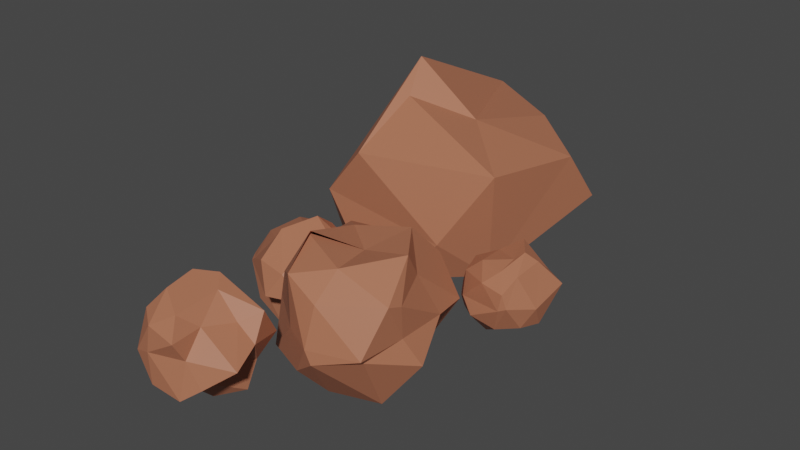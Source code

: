 # Source: Stones.blend  (saved by Blender 2.81.16; exported with 4.5.12 LTS)
import bpy
from mathutils import Matrix  # noqa: F401  (used for matrix-valued properties, if any)

bpy.ops.wm.read_factory_settings(use_empty=True)
scene = bpy.context.scene
scene.name = 'Scene'

# ---- collections
col_collection = bpy.data.collections.new('Collection'); scene.collection.children.link(col_collection)

# ---- materials (node trees are filled in below, after node groups)
mat_stones = bpy.data.materials.new('Stones')
mat_stones.use_transparent_shadow = False

# ---- material node trees
mat_stones.use_nodes = True; mat_stones.node_tree.nodes.clear()
_N = mat_stones.node_tree.nodes; _L = mat_stones.node_tree.links
n0 = _N.new('ShaderNodeOutputMaterial'); n0.name = 'Material Output'; n0.location = (300, 300)
n1 = _N.new('ShaderNodeBsdfPrincipled'); n1.name = 'Principled BSDF'; n1.location = (10, 300)
n1.distribution = 'GGX'
n1.subsurface_method = 'BURLEY'
n1.inputs[0].default_value = (0.4292, 0.1536, 0.08449, 1.0)
n1.inputs[3].default_value = 1.45
n1.inputs[27].default_value = (0.0, 0.0, 0.0, 1.0)
n1.inputs[28].default_value = 1.0
_L.new(n1.outputs[0], n0.inputs[0])
n0.is_active_output = True

# ---- world
world_world = bpy.data.worlds.new('World'); scene.world = world_world
world_world.use_nodes = True; world_world.node_tree.nodes.clear()
_N = world_world.node_tree.nodes; _L = world_world.node_tree.links
n0 = _N.new('ShaderNodeOutputWorld'); n0.name = 'World Output'; n0.location = (300, 300)
n1 = _N.new('ShaderNodeBackground'); n1.name = 'Background'; n1.location = (10, 300)
n1.inputs[0].default_value = (0.05088, 0.05088, 0.05088, 1.0)
_L.new(n1.outputs[0], n0.inputs[0])
n0.is_active_output = True
world_world.color = (0.05088, 0.05088, 0.05088)
world_world.use_sun_shadow = False
world_world.sun_shadow_jitter_overblur = 0.0

# ---- meshes
me_icosphere_001 = bpy.data.meshes.new('Icosphere.001')
me_icosphere_001.from_pydata([(0.0, 0.0, -1.0), (0.7236, -0.5257, -0.4472), (-0.2435, -0.9853, -0.2936), (-1.071, -0.202, -0.4493), (-0.3311, 0.7037, -0.2377), (0.6689, 0.3788, -0.2377), (0.5077, -0.9579, 0.4624), (-0.7236, -0.5257, 0.4472), (-0.6973, 0.4427, 0.3343), (0.416, 0.553, 0.5502), (0.6417, 0.1538, 0.8362), (0.2576, -0.1903, 0.9023), (-0.1625, -0.5, -0.8507), (0.4543, -0.3213, -0.6232), (0.2629, -0.809, -0.5257), (0.8506, 0.0, -0.5257), (0.3706, 0.1621, -0.6411), (-0.5257, 0.0, -0.8507), (-0.6553, -0.6346, -0.3722), (-0.2172, 0.3531, -0.6411), (-0.6882, 0.5, -0.5257), (0.2081, 0.6621, -0.3162), (0.9511, -0.309, 0.0), (1.003, 0.587, 0.2494), (0.4427, -0.9918, 0.06803), (0.6207, -0.9436, 0.1536), (-0.9511, -0.309, 0.0), (-0.5878, -0.809, 0.0), (-0.4482, 0.5114, 0.103), (-0.9511, 0.309, 0.0), (0.533, 0.6621, 0.2095), (0.08489, 0.5554, 0.3125), (0.5791, -0.524, 0.7221), (-0.03158, -0.9163, 0.5409), (-0.8506, 0.0, 0.5257), (-0.1232, 0.5114, 0.6288), (0.6882, 0.5, 0.5257), (0.1888, -0.583, 0.7378), (0.4166, -0.02402, 1.047), (-0.399, -0.3921, 0.7378), (-0.399, 0.226, 0.7378), (0.05332, 0.476, 1.047), (-4.516, -1.547, 0.74), (-5.476, -0.8485, 0.005958), (-4.259, -0.8538, 0.0006063), (-3.688, -1.469, 0.4485), (-4.149, -2.676, 0.005959), (-5.557, -2.168, -0.2705), (-4.977, 0.04017, -0.7239), (-3.897, -0.9416, -0.9911), (-3.555, -2.245, -1.182), (-5.167, -2.301, -0.8846), (-5.853, -1.219, -1.188), (-4.757, -1.655, -1.714), (-4.3, -0.8827, 0.5417), (-5.08, -1.136, 0.5417), (-4.865, -0.4724, 0.1102), (-5.823, -1.387, 0.04641), (-5.161, -1.88, 0.2652), (-4.177, -1.469, 0.9843), (-3.602, -0.8827, 0.1102), (-4.741, -2.057, 0.7078), (-3.962, -2.133, 0.5528), (-4.865, -2.621, 0.1102), (-5.638, -1.316, -0.239), (-5.876, -1.874, -0.3752), (-4.516, -0.2188, -0.5879), (-5.296, -0.4724, -0.5879), (-3.595, -1.229, -0.3972), (-3.735, -0.4724, -0.5879), (-3.735, -2.621, -0.5879), (-3.595, -2.05, -0.3972), (-5.581, -2.246, -0.2907), (-4.516, -2.875, -0.5879), (-5.524, -0.4255, -0.8282), (-4.166, -0.4724, -1.286), (-3.728, -1.64, -1.095), (-4.451, -2.246, -0.9888), (-5.429, -2.211, -1.286), (-4.676, -0.7534, -1.254), (-5.308, -1.089, -1.26), (-3.951, -1.136, -1.717), (-3.896, -1.828, -1.254), (-4.731, -2.211, -1.717), (-3.546, 2.375, -1.433), (-3.981, -0.1596, -0.7596), (-5.881, 2.361, -0.7232), (-4.08, -0.1786, 2.113), (-0.1546, 2.526, 2.211), (-4.228, 2.261, 3.74), (-2.829, -0.09499, -0.7533), (-2.454, 2.796, -0.7463), (-5.398, 0.7396, -0.7533), (-2.042, 3.944, -0.5082), (-1.341, 1.22, -0.6979), (-0.001617, 3.36, 1.003), (-1.966, 0.04446, 0.3705), (-5.099, -0.09668, 0.8806), (-5.219, 3.638, -0.6183), (-5.574, 2.233, 0.9248), (-3.003, 4.655, 0.1317), (-0.9418, 0.7151, 2.095), (-5.823, 4.123, 2.419), (-4.036, 5.414, 2.294), (-1.811, 3.98, 2.338), (-3.967, 1.51, 3.028), (-2.675, 2.385, 2.494), (-3.29, -5.571, -1.247), (-2.547, -6.426, -0.3152), (-3.667, -6.731, -0.4935), (-4.329, -5.908, -0.3625), (-3.426, -4.769, -0.1436), (-2.547, -4.992, -0.3152), (-2.914, -6.731, 0.7264), (-4.112, -6.341, 0.9087), (-4.168, -5.128, 0.8524), (-2.907, -4.948, 0.615), (-2.707, -5.281, 0.6123), (-3.927, -5.281, 1.366), (-3.928, -6.233, -0.6391), (-3.126, -5.973, -0.6391), (-2.932, -6.675, -0.6006), (-2.789, -5.688, -0.01779), (-2.71, -5.15, -1.044), (-3.767, -5.929, -0.6938), (-4.229, -6.253, -0.6006), (-3.271, -5.247, -0.6938), (-3.988, -5.247, -0.2507), (-2.691, -4.826, -0.2507), (-1.993, -5.993, 0.1165), (-2.237, -5.287, 0.2947), (-3.65, -6.766, 0.2782), (-2.848, -6.506, 0.2782), (-4.588, -5.993, 0.1165), (-4.092, -6.675, 0.1165), (-3.851, -4.826, 0.4664), (-4.479, -5.424, 0.2424), (-2.489, -4.468, 0.1165), (-3.284, -4.744, 0.005086), (-2.989, -5.963, 0.7194), (-3.649, -6.675, 0.8335), (-4.451, -5.571, 0.8335), (-3.642, -5.005, 0.7221), (-2.352, -4.889, 0.8335), (-3.246, -6.329, 1.055), (-3.21, -5.281, 1.162), (-3.871, -5.993, 1.277), (-3.871, -5.15, 1.277), (-3.524, -4.935, 1.293), (-1.33, -2.801, -1.504), (-0.5622, -4.034, -0.07042), (-2.139, -4.306, -0.7804), (-3.744, -2.758, -0.7843), (-1.866, -1.149, -0.4307), (-0.778, -1.8, -0.2272), (-1.515, -4.354, 1.024), (-3.007, -3.675, 0.9561), (-3.12, -1.5, 1.221), (-1.066, -1.003, 0.9561), (-0.2377, -3.268, 0.9827), (-1.721, -2.651, 1.461), (-1.918, -3.625, -1.564), (-0.7764, -3.254, -1.564), (-1.457, -4.584, -0.2229), (-0.00284, -2.894, -0.4821), (-0.8286, -2.294, -1.113), (-2.35, -2.801, -1.214), (-3.344, -3.729, -0.9368), (-1.918, -1.684, -1.564), (-2.666, -1.83, -0.5831), (-1.092, -1.084, -0.9329), (-0.2842, -3.18, 0.1903), (-0.2842, -1.981, 0.1903), (-1.602, -4.596, 0.08784), (-0.461, -4.225, 0.08784), (-3.421, -3.395, 0.1419), (-2.31, -4.261, 0.1457), (-2.31, -1.12, 0.1457), (-3.016, -2.091, 0.1457), (-0.461, -1.084, 0.08784), (-1.602, -0.7128, 0.08784), (-0.266, -3.625, 1.109), (-2.347, -4.218, 1.367), (-3.254, -2.654, 1.109), (-2.112, -1.084, 1.109), (-0.6381, -2.297, 1.135), (-1.502, -3.681, 1.549), (-0.5814, -2.654, 1.739), (-2.702, -3.188, 1.782), (-2.66, -1.918, 1.436), (-1.287, -1.684, 1.739), (-2.823, -3.123, 1.671)], [], [(0, 13, 12), (1, 13, 15), (0, 12, 17), (0, 17, 19), (0, 19, 16), (1, 15, 22), (2, 14, 24), (3, 18, 26), (4, 20, 28), (5, 21, 30), (1, 22, 25), (2, 24, 27), (3, 26, 29), (4, 28, 31), (5, 30, 23), (6, 32, 37), (7, 33, 39), (8, 34, 40), (9, 35, 41), (10, 36, 38), (38, 41, 11), (38, 36, 41), (36, 9, 41), (41, 40, 11), (41, 35, 40), (35, 8, 40), (40, 39, 11), (40, 34, 39), (34, 7, 39), (39, 37, 11), (39, 33, 37), (33, 6, 37), (37, 38, 11), (37, 32, 38), (32, 10, 38), (23, 36, 10), (23, 30, 36), (30, 9, 36), (31, 35, 9), (31, 28, 35), (28, 8, 35), (29, 34, 8), (29, 26, 34), (26, 7, 34), (27, 33, 7), (27, 24, 33), (24, 6, 33), (25, 32, 6), (25, 22, 32), (22, 10, 32), (30, 31, 9), (30, 21, 31), (21, 4, 31), (28, 29, 8), (28, 20, 29), (20, 3, 29), (26, 27, 7), (26, 18, 27), (18, 2, 27), (24, 25, 6), (24, 14, 25), (14, 1, 25), (22, 23, 10), (22, 15, 23), (15, 5, 23), (16, 21, 5), (16, 19, 21), (19, 4, 21), (19, 20, 4), (19, 17, 20), (17, 3, 20), (17, 18, 3), (17, 12, 18), (12, 2, 18), (15, 16, 5), (15, 13, 16), (13, 0, 16), (12, 14, 2), (12, 13, 14), (13, 1, 14), (42, 55, 54), (43, 55, 57), (42, 54, 59), (42, 59, 61), (42, 61, 58), (43, 57, 64), (44, 56, 66), (45, 60, 68), (46, 62, 70), (47, 63, 72), (43, 64, 67), (44, 66, 69), (45, 68, 71), (46, 70, 73), (47, 72, 65), (48, 74, 79), (49, 75, 81), (50, 76, 82), (51, 77, 83), (52, 78, 80), (80, 83, 53), (80, 78, 83), (78, 51, 83), (83, 82, 53), (83, 77, 82), (77, 50, 82), (82, 81, 53), (82, 76, 81), (76, 49, 81), (81, 79, 53), (81, 75, 79), (75, 48, 79), (79, 80, 53), (79, 74, 80), (74, 52, 80), (65, 78, 52), (65, 72, 78), (72, 51, 78), (73, 77, 51), (73, 70, 77), (70, 50, 77), (71, 76, 50), (71, 68, 76), (68, 49, 76), (69, 75, 49), (69, 66, 75), (66, 48, 75), (67, 74, 48), (67, 64, 74), (64, 52, 74), (72, 73, 51), (72, 63, 73), (63, 46, 73), (70, 71, 50), (70, 62, 71), (62, 45, 71), (68, 69, 49), (68, 60, 69), (60, 44, 69), (66, 67, 48), (66, 56, 67), (56, 43, 67), (64, 65, 52), (64, 57, 65), (57, 47, 65), (58, 63, 47), (58, 61, 63), (61, 46, 63), (61, 62, 46), (61, 59, 62), (59, 45, 62), (59, 60, 45), (59, 54, 60), (54, 44, 60), (57, 58, 47), (57, 55, 58), (55, 42, 58), (54, 56, 44), (54, 55, 56), (55, 43, 56), (84, 91, 85), (84, 85, 86), (84, 86, 98), (84, 98, 91), (85, 90, 96), (86, 92, 99), (85, 96, 97), (93, 100, 95), (87, 101, 105), (97, 87, 89), (88, 104, 106), (104, 103, 106), (106, 103, 89), (103, 102, 89), (102, 97, 89), (89, 87, 105), (105, 106, 89), (105, 101, 106), (101, 88, 106), (95, 104, 88), (95, 100, 104), (100, 103, 104), (100, 98, 103), (98, 102, 103), (99, 97, 102), (97, 96, 87), (96, 101, 87), (96, 94, 101), (94, 88, 101), (98, 99, 102), (98, 86, 99), (99, 92, 97), (92, 85, 97), (90, 94, 96), (94, 95, 88), (94, 93, 95), (91, 98, 93), (98, 100, 93), (86, 85, 92), (94, 91, 93), (85, 91, 90), (91, 94, 90), (107, 120, 119), (108, 120, 122), (107, 119, 124), (107, 124, 126), (107, 126, 123), (108, 122, 129), (109, 121, 131), (110, 125, 133), (111, 127, 135), (112, 128, 137), (108, 129, 132), (109, 131, 134), (110, 133, 136), (111, 135, 138), (112, 137, 130), (113, 139, 144), (114, 140, 146), (115, 141, 147), (116, 142, 148), (117, 143, 145), (145, 148, 118), (145, 143, 148), (143, 116, 148), (148, 147, 118), (148, 142, 147), (142, 115, 147), (147, 146, 118), (147, 141, 146), (141, 114, 146), (146, 144, 118), (146, 140, 144), (140, 113, 144), (144, 145, 118), (144, 139, 145), (139, 117, 145), (130, 143, 117), (130, 137, 143), (137, 116, 143), (138, 142, 116), (138, 135, 142), (135, 115, 142), (136, 141, 115), (136, 133, 141), (133, 114, 141), (134, 140, 114), (134, 131, 140), (131, 113, 140), (132, 139, 113), (132, 129, 139), (129, 117, 139), (137, 138, 116), (137, 128, 138), (128, 111, 138), (135, 136, 115), (135, 127, 136), (127, 110, 136), (133, 134, 114), (133, 125, 134), (125, 109, 134), (131, 132, 113), (131, 121, 132), (121, 108, 132), (129, 130, 117), (129, 122, 130), (122, 112, 130), (123, 128, 112), (123, 126, 128), (126, 111, 128), (126, 127, 111), (126, 124, 127), (124, 110, 127), (124, 125, 110), (124, 119, 125), (119, 109, 125), (122, 123, 112), (122, 120, 123), (120, 107, 123), (119, 121, 109), (119, 120, 121), (120, 108, 121), (149, 162, 161), (150, 162, 164), (149, 161, 166), (149, 166, 168), (149, 168, 165), (150, 164, 171), (151, 163, 173), (152, 167, 175), (153, 169, 177), (154, 170, 179), (150, 171, 174), (151, 173, 176), (152, 175, 178), (153, 177, 180), (154, 179, 172), (155, 181, 186), (156, 182, 188), (157, 183, 189), (158, 184, 190), (159, 185, 187), (187, 190, 160), (187, 185, 190), (185, 158, 190), (190, 189, 160), (190, 184, 189), (184, 157, 189), (189, 188, 160), (189, 183, 188), (183, 156, 188), (191, 186, 160), (191, 182, 186), (182, 155, 186), (186, 187, 160), (186, 181, 187), (181, 159, 187), (172, 185, 159), (172, 179, 185), (179, 158, 185), (180, 184, 158), (180, 177, 184), (177, 157, 184), (178, 183, 157), (178, 175, 183), (175, 156, 183), (176, 182, 156), (176, 173, 182), (173, 155, 182), (174, 181, 155), (174, 171, 181), (171, 159, 181), (179, 180, 158), (179, 170, 180), (170, 153, 180), (177, 178, 157), (177, 169, 178), (169, 152, 178), (175, 176, 156), (175, 167, 176), (167, 151, 176), (173, 174, 155), (173, 163, 174), (163, 150, 174), (171, 172, 159), (171, 164, 172), (164, 154, 172), (165, 170, 154), (165, 168, 170), (168, 153, 170), (168, 169, 153), (168, 166, 169), (166, 152, 169), (166, 167, 152), (166, 161, 167), (161, 151, 167), (164, 165, 154), (164, 162, 165), (162, 149, 165), (161, 163, 151), (161, 162, 163), (162, 150, 163)])
_uv = me_icosphere_001.uv_layers.new(name='UVMap')
_uv.uv.foreach_set('vector', [0.8182, 0.0, 0.7727, 0.07873, 0.8636, 0.07873, 0.7273, 0.1575, 0.6818, 0.07873, 0.6364, 0.1575, 0.09091, 0.0, 0.04545, 0.07873, 0.1364, 0.07873, 0.2727, 0.0, 0.2273, 0.07873, 0.3182, 0.07873, 0.4545, 0.0, 0.4091, 0.07873, 0.5, 0.07873, 0.7273, 0.1575, 0.6364, 0.1575, 0.6818, 0.2362, 0.9091, 0.1575, 0.8182, 0.1575, 0.8636, 0.2362, 0.1818, 0.1575, 0.09091, 0.1575, 0.1364, 0.2362, 0.3636, 0.1575, 0.2727, 0.1575, 0.3182, 0.2362, 0.5455, 0.1575, 0.4545, 0.1575, 0.5, 0.2362, 0.7273, 0.1575, 0.6818, 0.2362, 0.7727, 0.2362, 0.9091, 0.1575, 0.8636, 0.2362, 0.9545, 0.2362, 0.1818, 0.1575, 0.1364, 0.2362, 0.2273, 0.2362, 0.3636, 0.1575, 0.3182, 0.2362, 0.4091, 0.2362, 0.5455, 0.1575, 0.5, 0.2362, 0.5909, 0.2362, 0.8182, 0.3149, 0.7273, 0.3149, 0.7727, 0.3937, 1.0, 0.3149, 0.9091, 0.3149, 0.9545, 0.3937, 0.2727, 0.3149, 0.1818, 0.3149, 0.2273, 0.3937, 0.4545, 0.3149, 0.3636, 0.3149, 0.4091, 0.3937, 0.6364, 0.3149, 0.5455, 0.3149, 0.5909, 0.3937, 0.5909, 0.3937, 0.5, 0.3937, 0.5455, 0.4724, 0.5909, 0.3937, 0.5455, 0.3149, 0.5, 0.3937, 0.5455, 0.3149, 0.4545, 0.3149, 0.5, 0.3937, 0.4091, 0.3937, 0.3182, 0.3937, 0.3636, 0.4724, 0.4091, 0.3937, 0.3636, 0.3149, 0.3182, 0.3937, 0.3636, 0.3149, 0.2727, 0.3149, 0.3182, 0.3937, 0.2273, 0.3937, 0.1364, 0.3937, 0.1818, 0.4724, 0.2273, 0.3937, 0.1818, 0.3149, 0.1364, 0.3937, 0.1818, 0.3149, 0.09091, 0.3149, 0.1364, 0.3937, 0.9545, 0.3937, 0.8636, 0.3937, 0.9091, 0.4724, 0.9545, 0.3937, 0.9091, 0.3149, 0.8636, 0.3937, 0.9091, 0.3149, 0.8182, 0.3149, 0.8636, 0.3937, 0.7727, 0.3937, 0.6818, 0.3937, 0.7273, 0.4724, 0.7727, 0.3937, 0.7273, 0.3149, 0.6818, 0.3937, 0.7273, 0.3149, 0.6364, 0.3149, 0.6818, 0.3937, 0.5909, 0.2362, 0.5455, 0.3149, 0.6364, 0.3149, 0.5909, 0.2362, 0.5, 0.2362, 0.5455, 0.3149, 0.5, 0.2362, 0.4545, 0.3149, 0.5455, 0.3149, 0.4091, 0.2362, 0.3636, 0.3149, 0.4545, 0.3149, 0.4091, 0.2362, 0.3182, 0.2362, 0.3636, 0.3149, 0.3182, 0.2362, 0.2727, 0.3149, 0.3636, 0.3149, 0.2273, 0.2362, 0.1818, 0.3149, 0.2727, 0.3149, 0.2273, 0.2362, 0.1364, 0.2362, 0.1818, 0.3149, 0.1364, 0.2362, 0.09091, 0.3149, 0.1818, 0.3149, 0.9545, 0.2362, 0.9091, 0.3149, 1.0, 0.3149, 0.9545, 0.2362, 0.8636, 0.2362, 0.9091, 0.3149, 0.8636, 0.2362, 0.8182, 0.3149, 0.9091, 0.3149, 0.7727, 0.2362, 0.7273, 0.3149, 0.8182, 0.3149, 0.7727, 0.2362, 0.6818, 0.2362, 0.7273, 0.3149, 0.6818, 0.2362, 0.6364, 0.3149, 0.7273, 0.3149, 0.5, 0.2362, 0.4091, 0.2362, 0.4545, 0.3149, 0.5, 0.2362, 0.4545, 0.1575, 0.4091, 0.2362, 0.4545, 0.1575, 0.3636, 0.1575, 0.4091, 0.2362, 0.3182, 0.2362, 0.2273, 0.2362, 0.2727, 0.3149, 0.3182, 0.2362, 0.2727, 0.1575, 0.2273, 0.2362, 0.2727, 0.1575, 0.1818, 0.1575, 0.2273, 0.2362, 0.1364, 0.2362, 0.04545, 0.2362, 0.09091, 0.3149, 0.1364, 0.2362, 0.09091, 0.1575, 0.04545, 0.2362, 0.09091, 0.1575, 0.0, 0.1575, 0.04545, 0.2362, 0.8636, 0.2362, 0.7727, 0.2362, 0.8182, 0.3149, 0.8636, 0.2362, 0.8182, 0.1575, 0.7727, 0.2362, 0.8182, 0.1575, 0.7273, 0.1575, 0.7727, 0.2362, 0.6818, 0.2362, 0.5909, 0.2362, 0.6364, 0.3149, 0.6818, 0.2362, 0.6364, 0.1575, 0.5909, 0.2362, 0.6364, 0.1575, 0.5455, 0.1575, 0.5909, 0.2362, 0.5, 0.07873, 0.4545, 0.1575, 0.5455, 0.1575, 0.5, 0.07873, 0.4091, 0.07873, 0.4545, 0.1575, 0.4091, 0.07873, 0.3636, 0.1575, 0.4545, 0.1575, 0.3182, 0.07873, 0.2727, 0.1575, 0.3636, 0.1575, 0.3182, 0.07873, 0.2273, 0.07873, 0.2727, 0.1575, 0.2273, 0.07873, 0.1818, 0.1575, 0.2727, 0.1575, 0.1364, 0.07873, 0.09091, 0.1575, 0.1818, 0.1575, 0.1364, 0.07873, 0.04545, 0.07873, 0.09091, 0.1575, 0.04545, 0.07873, 0.0, 0.1575, 0.09091, 0.1575, 0.6364, 0.1575, 0.5909, 0.07873, 0.5455, 0.1575, 0.6364, 0.1575, 0.6818, 0.07873, 0.5909, 0.07873, 0.6818, 0.07873, 0.6364, 0.0, 0.5909, 0.07873, 0.8636, 0.07873, 0.8182, 0.1575, 0.9091, 0.1575, 0.8636, 0.07873, 0.7727, 0.07873, 0.8182, 0.1575, 0.7727, 0.07873, 0.7273, 0.1575, 0.8182, 0.1575, 0.8182, 0.0, 0.7727, 0.07873, 0.8636, 0.07873, 0.7273, 0.1575, 0.6818, 0.07873, 0.6364, 0.1575, 0.09091, 0.0, 0.04545, 0.07873, 0.1364, 0.07873, 0.2727, 0.0, 0.2273, 0.07873, 0.3182, 0.07873, 0.4545, 0.0, 0.4091, 0.07873, 0.5, 0.07873, 0.7273, 0.1575, 0.6364, 0.1575, 0.6818, 0.2362, 0.9091, 0.1575, 0.8182, 0.1575, 0.8636, 0.2362, 0.1818, 0.1575, 0.09091, 0.1575, 0.1364, 0.2362, 0.3636, 0.1575, 0.2727, 0.1575, 0.3182, 0.2362, 0.5455, 0.1575, 0.4545, 0.1575, 0.5, 0.2362, 0.7273, 0.1575, 0.6818, 0.2362, 0.7727, 0.2362, 0.9091, 0.1575, 0.8636, 0.2362, 0.9545, 0.2362, 0.1818, 0.1575, 0.1364, 0.2362, 0.2273, 0.2362, 0.3636, 0.1575, 0.3182, 0.2362, 0.4091, 0.2362, 0.5455, 0.1575, 0.5, 0.2362, 0.5909, 0.2362, 0.8182, 0.3149, 0.7273, 0.3149, 0.7727, 0.3937, 1.0, 0.3149, 0.9091, 0.3149, 0.9545, 0.3937, 0.2727, 0.3149, 0.1818, 0.3149, 0.2273, 0.3937, 0.4545, 0.3149, 0.3636, 0.3149, 0.4091, 0.3937, 0.6364, 0.3149, 0.5455, 0.3149, 0.5909, 0.3937, 0.5909, 0.3937, 0.5, 0.3937, 0.5455, 0.4724, 0.5909, 0.3937, 0.5455, 0.3149, 0.5, 0.3937, 0.5455, 0.3149, 0.4545, 0.3149, 0.5, 0.3937, 0.4091, 0.3937, 0.3182, 0.3937, 0.3636, 0.4724, 0.4091, 0.3937, 0.3636, 0.3149, 0.3182, 0.3937, 0.3636, 0.3149, 0.2727, 0.3149, 0.3182, 0.3937, 0.2273, 0.3937, 0.1364, 0.3937, 0.1818, 0.4724, 0.2273, 0.3937, 0.1818, 0.3149, 0.1364, 0.3937, 0.1818, 0.3149, 0.09091, 0.3149, 0.1364, 0.3937, 0.9545, 0.3937, 0.8636, 0.3937, 0.9091, 0.4724, 0.9545, 0.3937, 0.9091, 0.3149, 0.8636, 0.3937, 0.9091, 0.3149, 0.8182, 0.3149, 0.8636, 0.3937, 0.7727, 0.3937, 0.6818, 0.3937, 0.7273, 0.4724, 0.7727, 0.3937, 0.7273, 0.3149, 0.6818, 0.3937, 0.7273, 0.3149, 0.6364, 0.3149, 0.6818, 0.3937, 0.5909, 0.2362, 0.5455, 0.3149, 0.6364, 0.3149, 0.5909, 0.2362, 0.5, 0.2362, 0.5455, 0.3149, 0.5, 0.2362, 0.4545, 0.3149, 0.5455, 0.3149, 0.4091, 0.2362, 0.3636, 0.3149, 0.4545, 0.3149, 0.4091, 0.2362, 0.3182, 0.2362, 0.3636, 0.3149, 0.3182, 0.2362, 0.2727, 0.3149, 0.3636, 0.3149, 0.2273, 0.2362, 0.1818, 0.3149, 0.2727, 0.3149, 0.2273, 0.2362, 0.1364, 0.2362, 0.1818, 0.3149, 0.1364, 0.2362, 0.09091, 0.3149, 0.1818, 0.3149, 0.9545, 0.2362, 0.9091, 0.3149, 1.0, 0.3149, 0.9545, 0.2362, 0.8636, 0.2362, 0.9091, 0.3149, 0.8636, 0.2362, 0.8182, 0.3149, 0.9091, 0.3149, 0.7727, 0.2362, 0.7273, 0.3149, 0.8182, 0.3149, 0.7727, 0.2362, 0.6818, 0.2362, 0.7273, 0.3149, 0.6818, 0.2362, 0.6364, 0.3149, 0.7273, 0.3149, 0.5, 0.2362, 0.4091, 0.2362, 0.4545, 0.3149, 0.5, 0.2362, 0.4545, 0.1575, 0.4091, 0.2362, 0.4545, 0.1575, 0.3636, 0.1575, 0.4091, 0.2362, 0.3182, 0.2362, 0.2273, 0.2362, 0.2727, 0.3149, 0.3182, 0.2362, 0.2727, 0.1575, 0.2273, 0.2362, 0.2727, 0.1575, 0.1818, 0.1575, 0.2273, 0.2362, 0.1364, 0.2362, 0.04545, 0.2362, 0.09091, 0.3149, 0.1364, 0.2362, 0.09091, 0.1575, 0.04545, 0.2362, 0.09091, 0.1575, 0.0, 0.1575, 0.04545, 0.2362, 0.8636, 0.2362, 0.7727, 0.2362, 0.8182, 0.3149, 0.8636, 0.2362, 0.8182, 0.1575, 0.7727, 0.2362, 0.8182, 0.1575, 0.7273, 0.1575, 0.7727, 0.2362, 0.6818, 0.2362, 0.5909, 0.2362, 0.6364, 0.3149, 0.6818, 0.2362, 0.6364, 0.1575, 0.5909, 0.2362, 0.6364, 0.1575, 0.5455, 0.1575, 0.5909, 0.2362, 0.5, 0.07873, 0.4545, 0.1575, 0.5455, 0.1575, 0.5, 0.07873, 0.4091, 0.07873, 0.4545, 0.1575, 0.4091, 0.07873, 0.3636, 0.1575, 0.4545, 0.1575, 0.3182, 0.07873, 0.2727, 0.1575, 0.3636, 0.1575, 0.3182, 0.07873, 0.2273, 0.07873, 0.2727, 0.1575, 0.2273, 0.07873, 0.1818, 0.1575, 0.2727, 0.1575, 0.1364, 0.07873, 0.09091, 0.1575, 0.1818, 0.1575, 0.1364, 0.07873, 0.04545, 0.07873, 0.09091, 0.1575, 0.04545, 0.07873, 0.0, 0.1575, 0.09091, 0.1575, 0.6364, 0.1575, 0.5909, 0.07873, 0.5455, 0.1575, 0.6364, 0.1575, 0.6818, 0.07873, 0.5909, 0.07873, 0.6818, 0.07873, 0.6364, 0.0, 0.5909, 0.07873, 0.8636, 0.07873, 0.8182, 0.1575, 0.9091, 0.1575, 0.8636, 0.07873, 0.7727, 0.07873, 0.8182, 0.1575, 0.7727, 0.07873, 0.7273, 0.1575, 0.8182, 0.1575, 0.8182, 0.0, 0.7727, 0.07873, 0.9005, 0.1427, 0.09091, 0.0, 0.008549, 0.1427, 0.1734, 0.1429, 0.2727, 0.0, 0.1902, 0.1429, 0.2796, 0.1638, 0.4545, 0.0, 0.4091, 0.07873, 0.5, 0.07873, 0.9005, 0.1427, 0.8182, 0.1575, 0.7737, 0.2362, 0.1734, 0.1429, 0.09091, 0.1575, 0.1415, 0.2362, 0.9005, 0.1427, 0.7737, 0.2362, 0.9576, 0.2415, 0.4967, 0.1575, 0.4116, 0.2032, 0.5909, 0.2362, 0.8986, 0.3149, 0.7273, 0.3149, 0.7727, 0.3937, 0.9576, 0.2415, 0.8986, 0.3149, 0.92, 0.4534, 0.6364, 0.3149, 0.5455, 0.3149, 0.564, 0.3937, 0.5455, 0.3149, 0.379, 0.3149, 0.564, 0.3937, 0.4091, 0.3937, 0.379, 0.3149, 0.3587, 0.4639, 0.379, 0.3149, 0.2204, 0.3149, 0.3587, 0.4639, 0.2204, 0.3149, 0.04854, 0.2415, 0.1769, 0.447, 0.92, 0.4534, 0.8986, 0.3149, 0.8636, 0.3937, 0.7727, 0.3937, 0.6818, 0.3937, 0.7273, 0.4724, 0.7727, 0.3937, 0.7273, 0.3149, 0.6818, 0.3937, 0.7273, 0.3149, 0.6364, 0.3149, 0.6818, 0.3937, 0.5909, 0.2362, 0.5455, 0.3149, 0.6364, 0.3149, 0.5909, 0.2362, 0.4116, 0.2032, 0.5455, 0.3149, 0.4116, 0.2032, 0.379, 0.3149, 0.5455, 0.3149, 0.4116, 0.2032, 0.2796, 0.1638, 0.379, 0.3149, 0.2796, 0.1638, 0.2204, 0.3149, 0.379, 0.3149, 0.1415, 0.2362, 0.04854, 0.2415, 0.2204, 0.3149, 0.9576, 0.2415, 0.7737, 0.2362, 0.8986, 0.3149, 0.7737, 0.2362, 0.7273, 0.3149, 0.8986, 0.3149, 0.7737, 0.2362, 0.6914, 0.1595, 0.7273, 0.3149, 0.6914, 0.1595, 0.6364, 0.3149, 0.7273, 0.3149, 0.2796, 0.1638, 0.1415, 0.2362, 0.2204, 0.3149, 0.2796, 0.1638, 0.1734, 0.1429, 0.1415, 0.2362, 0.1415, 0.2362, 0.09091, 0.1575, 0.04854, 0.2415, 0.09091, 0.1575, 0.008549, 0.1427, 0.04854, 0.2415, 0.8182, 0.1575, 0.6914, 0.1595, 0.7737, 0.2362, 0.6914, 0.1595, 0.5909, 0.2362, 0.6364, 0.3149, 0.6914, 0.1595, 0.4967, 0.1575, 0.5909, 0.2362, 0.5, 0.07873, 0.4091, 0.07873, 0.4967, 0.1575, 0.4091, 0.07873, 0.4116, 0.2032, 0.4967, 0.1575, 0.1734, 0.1429, 0.008549, 0.1427, 0.09091, 0.1575, 0.6914, 0.1595, 0.6139, 0.07873, 0.4967, 0.1575, 0.9005, 0.1427, 0.7727, 0.07873, 0.8182, 0.1575, 0.7727, 0.07873, 0.6914, 0.1595, 0.8182, 0.1575, 0.8182, 0.0, 0.7727, 0.07873, 0.8636, 0.07873, 0.7273, 0.1575, 0.6818, 0.07873, 0.6364, 0.1575, 0.09091, 0.0, 0.04545, 0.07873, 0.1364, 0.07873, 0.2727, 0.0, 0.2273, 0.07873, 0.3182, 0.07873, 0.4545, 0.0, 0.4091, 0.07873, 0.5, 0.07873, 0.7273, 0.1575, 0.6364, 0.1575, 0.6818, 0.2362, 0.9091, 0.1575, 0.8182, 0.1575, 0.8636, 0.2362, 0.1818, 0.1575, 0.09091, 0.1575, 0.1364, 0.2362, 0.3636, 0.1575, 0.2727, 0.1575, 0.3182, 0.2362, 0.5455, 0.1575, 0.4545, 0.1575, 0.5, 0.2362, 0.7273, 0.1575, 0.6818, 0.2362, 0.7727, 0.2362, 0.9091, 0.1575, 0.8636, 0.2362, 0.9545, 0.2362, 0.1818, 0.1575, 0.1364, 0.2362, 0.2273, 0.2362, 0.3636, 0.1575, 0.3182, 0.2362, 0.4091, 0.2362, 0.5455, 0.1575, 0.5, 0.2362, 0.5909, 0.2362, 0.8182, 0.3149, 0.7273, 0.3149, 0.7727, 0.3937, 1.0, 0.3149, 0.9091, 0.3149, 0.9545, 0.3937, 0.2727, 0.3149, 0.1818, 0.3149, 0.2273, 0.3937, 0.4545, 0.3149, 0.3636, 0.3149, 0.4091, 0.3937, 0.6364, 0.3149, 0.5455, 0.3149, 0.5909, 0.3937, 0.5909, 0.3937, 0.5, 0.3937, 0.5455, 0.4724, 0.5909, 0.3937, 0.5455, 0.3149, 0.5, 0.3937, 0.5455, 0.3149, 0.4545, 0.3149, 0.5, 0.3937, 0.4091, 0.3937, 0.3182, 0.3937, 0.3636, 0.4724, 0.4091, 0.3937, 0.3636, 0.3149, 0.3182, 0.3937, 0.3636, 0.3149, 0.2727, 0.3149, 0.3182, 0.3937, 0.2273, 0.3937, 0.1364, 0.3937, 0.1818, 0.4724, 0.2273, 0.3937, 0.1818, 0.3149, 0.1364, 0.3937, 0.1818, 0.3149, 0.09091, 0.3149, 0.1364, 0.3937, 0.9545, 0.3937, 0.8636, 0.3937, 0.9091, 0.4724, 0.9545, 0.3937, 0.9091, 0.3149, 0.8636, 0.3937, 0.9091, 0.3149, 0.8182, 0.3149, 0.8636, 0.3937, 0.7727, 0.3937, 0.6818, 0.3937, 0.7273, 0.4724, 0.7727, 0.3937, 0.7273, 0.3149, 0.6818, 0.3937, 0.7273, 0.3149, 0.6364, 0.3149, 0.6818, 0.3937, 0.5909, 0.2362, 0.5455, 0.3149, 0.6364, 0.3149, 0.5909, 0.2362, 0.5, 0.2362, 0.5455, 0.3149, 0.5, 0.2362, 0.4545, 0.3149, 0.5455, 0.3149, 0.4091, 0.2362, 0.3636, 0.3149, 0.4545, 0.3149, 0.4091, 0.2362, 0.3182, 0.2362, 0.3636, 0.3149, 0.3182, 0.2362, 0.2727, 0.3149, 0.3636, 0.3149, 0.2273, 0.2362, 0.1818, 0.3149, 0.2727, 0.3149, 0.2273, 0.2362, 0.1364, 0.2362, 0.1818, 0.3149, 0.1364, 0.2362, 0.09091, 0.3149, 0.1818, 0.3149, 0.9545, 0.2362, 0.9091, 0.3149, 1.0, 0.3149, 0.9545, 0.2362, 0.8636, 0.2362, 0.9091, 0.3149, 0.8636, 0.2362, 0.8182, 0.3149, 0.9091, 0.3149, 0.7727, 0.2362, 0.7273, 0.3149, 0.8182, 0.3149, 0.7727, 0.2362, 0.6818, 0.2362, 0.7273, 0.3149, 0.6818, 0.2362, 0.6364, 0.3149, 0.7273, 0.3149, 0.5, 0.2362, 0.4091, 0.2362, 0.4545, 0.3149, 0.5, 0.2362, 0.4545, 0.1575, 0.4091, 0.2362, 0.4545, 0.1575, 0.3636, 0.1575, 0.4091, 0.2362, 0.3182, 0.2362, 0.2273, 0.2362, 0.2727, 0.3149, 0.3182, 0.2362, 0.2727, 0.1575, 0.2273, 0.2362, 0.2727, 0.1575, 0.1818, 0.1575, 0.2273, 0.2362, 0.1364, 0.2362, 0.04545, 0.2362, 0.09091, 0.3149, 0.1364, 0.2362, 0.09091, 0.1575, 0.04545, 0.2362, 0.09091, 0.1575, 0.0, 0.1575, 0.04545, 0.2362, 0.8636, 0.2362, 0.7727, 0.2362, 0.8182, 0.3149, 0.8636, 0.2362, 0.8182, 0.1575, 0.7727, 0.2362, 0.8182, 0.1575, 0.7273, 0.1575, 0.7727, 0.2362, 0.6818, 0.2362, 0.5909, 0.2362, 0.6364, 0.3149, 0.6818, 0.2362, 0.6364, 0.1575, 0.5909, 0.2362, 0.6364, 0.1575, 0.5455, 0.1575, 0.5909, 0.2362, 0.5, 0.07873, 0.4545, 0.1575, 0.5455, 0.1575, 0.5, 0.07873, 0.4091, 0.07873, 0.4545, 0.1575, 0.4091, 0.07873, 0.3636, 0.1575, 0.4545, 0.1575, 0.3182, 0.07873, 0.2727, 0.1575, 0.3636, 0.1575, 0.3182, 0.07873, 0.2273, 0.07873, 0.2727, 0.1575, 0.2273, 0.07873, 0.1818, 0.1575, 0.2727, 0.1575, 0.1364, 0.07873, 0.09091, 0.1575, 0.1818, 0.1575, 0.1364, 0.07873, 0.04545, 0.07873, 0.09091, 0.1575, 0.04545, 0.07873, 0.0, 0.1575, 0.09091, 0.1575, 0.6364, 0.1575, 0.5909, 0.07873, 0.5455, 0.1575, 0.6364, 0.1575, 0.6818, 0.07873, 0.5909, 0.07873, 0.6818, 0.07873, 0.6364, 0.0, 0.5909, 0.07873, 0.8636, 0.07873, 0.8182, 0.1575, 0.9091, 0.1575, 0.8636, 0.07873, 0.7727, 0.07873, 0.8182, 0.1575, 0.7727, 0.07873, 0.7273, 0.1575, 0.8182, 0.1575, 0.8182, 0.0, 0.7727, 0.07873, 0.8636, 0.07873, 0.7273, 0.1575, 0.6818, 0.07873, 0.6364, 0.1575, 0.09091, 0.0, 0.04545, 0.07873, 0.1364, 0.07873, 0.2727, 0.0, 0.2273, 0.07873, 0.3182, 0.07873, 0.4545, 0.0, 0.4091, 0.07873, 0.5, 0.07873, 0.7273, 0.1575, 0.6364, 0.1575, 0.6818, 0.2362, 0.9091, 0.1575, 0.8182, 0.1575, 0.8636, 0.2362, 0.1818, 0.1575, 0.09091, 0.1575, 0.1364, 0.2362, 0.3636, 0.1575, 0.2727, 0.1575, 0.3182, 0.2362, 0.5455, 0.1575, 0.4545, 0.1575, 0.5, 0.2362, 0.7273, 0.1575, 0.6818, 0.2362, 0.7727, 0.2362, 0.9091, 0.1575, 0.8636, 0.2362, 0.9545, 0.2362, 0.1818, 0.1575, 0.1364, 0.2362, 0.2273, 0.2362, 0.3636, 0.1575, 0.3182, 0.2362, 0.4091, 0.2362, 0.5455, 0.1575, 0.5, 0.2362, 0.5909, 0.2362, 0.8182, 0.3149, 0.7273, 0.3149, 0.7727, 0.3937, 1.0, 0.3149, 0.9091, 0.3149, 0.9545, 0.3937, 0.2727, 0.3149, 0.1818, 0.3149, 0.2273, 0.3937, 0.4545, 0.3149, 0.3636, 0.3149, 0.4091, 0.3937, 0.6364, 0.3149, 0.5455, 0.3149, 0.5909, 0.3937, 0.5909, 0.3937, 0.5, 0.3937, 0.5455, 0.4724, 0.5909, 0.3937, 0.5455, 0.3149, 0.5, 0.3937, 0.5455, 0.3149, 0.4545, 0.3149, 0.5, 0.3937, 0.4091, 0.3937, 0.3182, 0.3937, 0.3636, 0.4724, 0.4091, 0.3937, 0.3636, 0.3149, 0.3182, 0.3937, 0.3636, 0.3149, 0.2727, 0.3149, 0.3182, 0.3937, 0.2273, 0.3937, 0.1364, 0.3937, 0.1818, 0.4724, 0.2273, 0.3937, 0.1818, 0.3149, 0.1364, 0.3937, 0.1818, 0.3149, 0.09091, 0.3149, 0.1364, 0.3937, 0.9545, 0.3937, 0.8636, 0.3937, 0.9091, 0.4724, 0.9545, 0.3937, 0.9091, 0.3149, 0.8636, 0.3937, 0.9091, 0.3149, 0.8182, 0.3149, 0.8636, 0.3937, 0.7727, 0.3937, 0.6818, 0.3937, 0.7273, 0.4724, 0.7727, 0.3937, 0.7273, 0.3149, 0.6818, 0.3937, 0.7273, 0.3149, 0.6364, 0.3149, 0.6818, 0.3937, 0.5909, 0.2362, 0.5455, 0.3149, 0.6364, 0.3149, 0.5909, 0.2362, 0.5, 0.2362, 0.5455, 0.3149, 0.5, 0.2362, 0.4545, 0.3149, 0.5455, 0.3149, 0.4091, 0.2362, 0.3636, 0.3149, 0.4545, 0.3149, 0.4091, 0.2362, 0.3182, 0.2362, 0.3636, 0.3149, 0.3182, 0.2362, 0.2727, 0.3149, 0.3636, 0.3149, 0.2273, 0.2362, 0.1818, 0.3149, 0.2727, 0.3149, 0.2273, 0.2362, 0.1364, 0.2362, 0.1818, 0.3149, 0.1364, 0.2362, 0.09091, 0.3149, 0.1818, 0.3149, 0.9545, 0.2362, 0.9091, 0.3149, 1.0, 0.3149, 0.9545, 0.2362, 0.8636, 0.2362, 0.9091, 0.3149, 0.8636, 0.2362, 0.8182, 0.3149, 0.9091, 0.3149, 0.7727, 0.2362, 0.7273, 0.3149, 0.8182, 0.3149, 0.7727, 0.2362, 0.6818, 0.2362, 0.7273, 0.3149, 0.6818, 0.2362, 0.6364, 0.3149, 0.7273, 0.3149, 0.5, 0.2362, 0.4091, 0.2362, 0.4545, 0.3149, 0.5, 0.2362, 0.4545, 0.1575, 0.4091, 0.2362, 0.4545, 0.1575, 0.3636, 0.1575, 0.4091, 0.2362, 0.3182, 0.2362, 0.2273, 0.2362, 0.2727, 0.3149, 0.3182, 0.2362, 0.2727, 0.1575, 0.2273, 0.2362, 0.2727, 0.1575, 0.1818, 0.1575, 0.2273, 0.2362, 0.1364, 0.2362, 0.04545, 0.2362, 0.09091, 0.3149, 0.1364, 0.2362, 0.09091, 0.1575, 0.04545, 0.2362, 0.09091, 0.1575, 0.0, 0.1575, 0.04545, 0.2362, 0.8636, 0.2362, 0.7727, 0.2362, 0.8182, 0.3149, 0.8636, 0.2362, 0.8182, 0.1575, 0.7727, 0.2362, 0.8182, 0.1575, 0.7273, 0.1575, 0.7727, 0.2362, 0.6818, 0.2362, 0.5909, 0.2362, 0.6364, 0.3149, 0.6818, 0.2362, 0.6364, 0.1575, 0.5909, 0.2362, 0.6364, 0.1575, 0.5455, 0.1575, 0.5909, 0.2362, 0.5, 0.07873, 0.4545, 0.1575, 0.5455, 0.1575, 0.5, 0.07873, 0.4091, 0.07873, 0.4545, 0.1575, 0.4091, 0.07873, 0.3636, 0.1575, 0.4545, 0.1575, 0.3182, 0.07873, 0.2727, 0.1575, 0.3636, 0.1575, 0.3182, 0.07873, 0.2273, 0.07873, 0.2727, 0.1575, 0.2273, 0.07873, 0.1818, 0.1575, 0.2727, 0.1575, 0.1364, 0.07873, 0.09091, 0.1575, 0.1818, 0.1575, 0.1364, 0.07873, 0.04545, 0.07873, 0.09091, 0.1575, 0.04545, 0.07873, 0.0, 0.1575, 0.09091, 0.1575, 0.6364, 0.1575, 0.5909, 0.07873, 0.5455, 0.1575, 0.6364, 0.1575, 0.6818, 0.07873, 0.5909, 0.07873, 0.6818, 0.07873, 0.6364, 0.0, 0.5909, 0.07873, 0.8636, 0.07873, 0.8182, 0.1575, 0.9091, 0.1575, 0.8636, 0.07873, 0.7727, 0.07873, 0.8182, 0.1575, 0.7727, 0.07873, 0.7273, 0.1575, 0.8182, 0.1575])
me_icosphere_001.materials.append(mat_stones)
me_icosphere_001.use_remesh_preserve_volume = False
me_icosphere_001.use_remesh_preserve_attributes = False
me_icosphere_001.use_mirror_vertex_groups = False
me_icosphere_001.update()

# ---- objects
ob_stones = bpy.data.objects.new('stones', me_icosphere_001)

# ---- transforms, parenting, visibility, modifiers, constraints
ob_stones.location = (0.0, 0.0, 0.0)
ob_stones.lineart.crease_threshold = 0.0

# ---- collection membership
col_collection.objects.link(ob_stones)

# ---- scene / render settings (as saved in the file)
scene.frame_start = 1; scene.frame_end = 250; scene.frame_set(77)
scene.render.engine = 'BLENDER_EEVEE_NEXT'
scene.cycles.use_denoising = False
scene.cycles.samples = 128
scene.cycles.sampling_pattern = 'TABULATED_SOBOL'
scene.cycles.use_adaptive_sampling = False
scene.cycles.use_light_tree = False
scene.view_settings.view_transform = 'Filmic'
bpy.context.view_layer.update()

# ---- added for rendering (the .blend has no active camera and no usable light): camera, sun
cam_auto = bpy.data.cameras.new('AutoCamera')
cam_auto.lens = 50.0
cam_auto.sensor_width = 36.0
cam_auto.clip_end = 1000.0
ob_auto_camera = bpy.data.objects.new('AutoCamera', cam_auto)
scene.collection.objects.link(ob_auto_camera)
ob_auto_camera.location = (11.4552, -17.3492, 12.1267)
ob_auto_camera.rotation_euler = (1.09748, -7.21219e-08, 0.694738)
scene.camera = ob_auto_camera
light_auto_sun = bpy.data.lights.new('AutoSun', 'SUN')
light_auto_sun.energy = 3.0
light_auto_sun.angle = 0.0523599
ob_auto_sun = bpy.data.objects.new('AutoSun', light_auto_sun)
scene.collection.objects.link(ob_auto_sun)
ob_auto_sun.rotation_euler = (0.872665, 0.174533, 0.523599)
bpy.context.view_layer.update()
